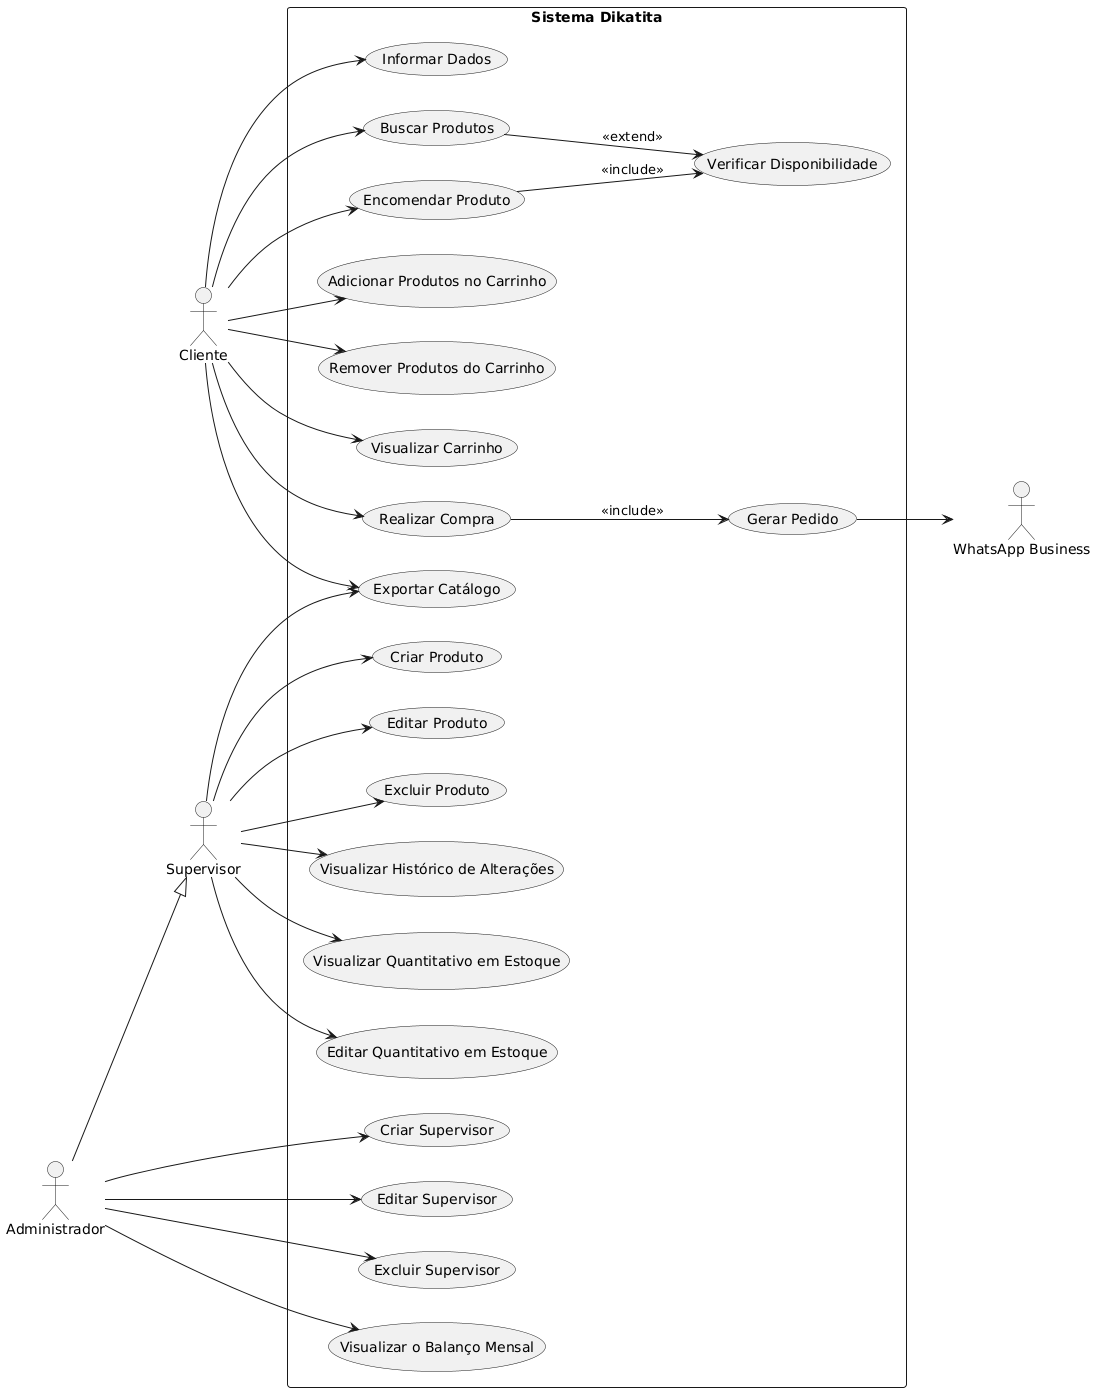

The diagram above was rendered by PlantUML. Its source (embedded in the PNG):
@startuml
left to right direction
skinparam packageStyle rectangle

actor Cliente
actor Supervisor
actor Administrador
actor "WhatsApp Business" as WhatsApp

Administrador --|> Supervisor

rectangle "Sistema Dikatita" {
    
    (Informar Dados) as InformarDados
    (Buscar Produtos) as BuscarProdutos
    (Verificar Disponibilidade) as VerificarDisponibilidade
    (Encomendar Produto) as EncomendarProduto
    (Adicionar Produtos no Carrinho) as AdicionarCarrinho
    (Remover Produtos do Carrinho) as RemoverCarrinho
    (Visualizar Carrinho) as VisualizarCarrinho
    (Realizar Compra) as RealizarCompra
    (Gerar Pedido) as GerarPedido
    (Exportar Catálogo) as ExportarCatalogo

    (Criar Produto) as CriarProduto
    (Editar Produto) as EditarProduto
    (Excluir Produto) as ExcluirProduto

    (Criar Supervisor) as CriarSupervisor
    (Editar Supervisor) as EditarSupervisor
    (Excluir Supervisor) as ExcluirSupervisor

    (Visualizar Histórico de Alterações) as HistoricoAlteracoes
    (Visualizar Quantitativo em Estoque) as VerEstoque
    (Editar Quantitativo em Estoque) as EditarEstoque

    (Visualizar o Balanço Mensal) as BalancoMensal

    Cliente --> InformarDados
    Cliente --> BuscarProdutos
    Cliente --> EncomendarProduto
    Cliente --> AdicionarCarrinho
    Cliente --> RemoverCarrinho
    Cliente --> VisualizarCarrinho
    Cliente --> RealizarCompra
    Cliente --> ExportarCatalogo

    Administrador --> CriarSupervisor
    Administrador --> EditarSupervisor
    Administrador --> ExcluirSupervisor
    Administrador --> BalancoMensal

    Supervisor --> CriarProduto
    Supervisor --> EditarProduto
    Supervisor --> ExcluirProduto
    Supervisor --> ExportarCatalogo
    Supervisor --> HistoricoAlteracoes
    Supervisor --> VerEstoque
    Supervisor --> EditarEstoque


    BuscarProdutos --> VerificarDisponibilidade : <<extend>>
    EncomendarProduto --> VerificarDisponibilidade : <<include>>

    RealizarCompra --> GerarPedido : <<include>>
    GerarPedido --> WhatsApp <<include>>
}
@enduml